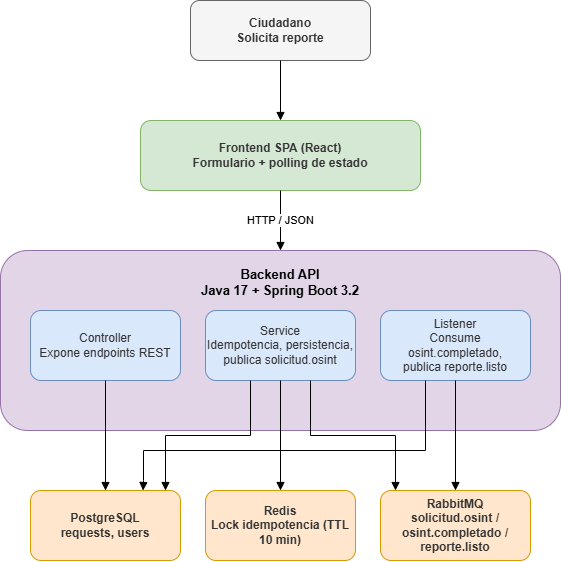

The diagram above was exported from draw.io. Its source (the exported page's mxGraphModel, read from the mxfile embedded in the PNG):
<mxGraphModel dx="1178" dy="688" grid="1" gridSize="10" guides="1" tooltips="1" connect="1" arrows="1" fold="1" page="1" pageScale="1" pageWidth="850" pageHeight="1100" math="0" shadow="0">
  <root>
    <mxCell id="0" />
    <mxCell id="1" parent="0" />
    <mxCell id="actor" parent="1" style="rounded=1;whiteSpace=wrap;html=1;fillColor=#f5f5f5;strokeColor=#666666;fontColor=#333333;fontSize=12;fontStyle=1;" value="Ciudadano&#10;Solicita reporte" vertex="1">
      <mxGeometry height="60" width="180" x="340" y="40" as="geometry" />
    </mxCell>
    <mxCell id="frontend" parent="1" style="rounded=1;whiteSpace=wrap;html=1;fillColor=#d5e8d4;strokeColor=#82b366;fontColor=#333333;fontSize=12;fontStyle=1;" value="Frontend SPA (React)&#10;Formulario + polling de estado" vertex="1">
      <mxGeometry height="70" width="280" x="290" y="160" as="geometry" />
    </mxCell>
    <mxCell id="backend" parent="1" style="rounded=1;whiteSpace=wrap;html=1;verticalAlign=top;fontSize=13;fontStyle=1;fillColor=#e1d5e7;strokeColor=#9673a6;spacingTop=10;" value="Backend API&#10;Java 17 + Spring Boot 3.2" vertex="1">
      <mxGeometry height="180" width="560" x="150" y="290" as="geometry" />
    </mxCell>
    <mxCell id="controller" parent="1" style="rounded=1;whiteSpace=wrap;html=1;fillColor=#dae8fc;strokeColor=#6c8ebf;fontColor=#333333;fontSize=12;" value="Controller&#10;Expone endpoints REST" vertex="1">
      <mxGeometry height="70" width="150" x="180" y="350" as="geometry" />
    </mxCell>
    <mxCell id="service" parent="1" style="rounded=1;whiteSpace=wrap;html=1;fillColor=#dae8fc;strokeColor=#6c8ebf;fontColor=#333333;fontSize=12;" value="Service&#10;Idempotencia, persistencia,&#10;publica solicitud.osint" vertex="1">
      <mxGeometry height="70" width="150" x="355" y="350" as="geometry" />
    </mxCell>
    <mxCell id="listener" parent="1" style="rounded=1;whiteSpace=wrap;html=1;fillColor=#dae8fc;strokeColor=#6c8ebf;fontColor=#333333;fontSize=12;" value="Listener&#10;Consume osint.completado,&#10;publica reporte.listo" vertex="1">
      <mxGeometry height="70" width="150" x="530" y="350" as="geometry" />
    </mxCell>
    <mxCell id="postgres" parent="1" style="rounded=1;whiteSpace=wrap;html=1;fillColor=#ffe6cc;strokeColor=#d79b00;fontColor=#333333;fontSize=12;fontStyle=1;" value="PostgreSQL&#10;requests, users" vertex="1">
      <mxGeometry height="70" width="150" x="180" y="530" as="geometry" />
    </mxCell>
    <mxCell id="redis" parent="1" style="rounded=1;whiteSpace=wrap;html=1;fillColor=#ffe6cc;strokeColor=#d79b00;fontColor=#333333;fontSize=12;fontStyle=1;" value="Redis&#10;Lock idempotencia (TTL 10 min)" vertex="1">
      <mxGeometry height="70" width="150" x="355" y="530" as="geometry" />
    </mxCell>
    <mxCell id="rabbitmq" parent="1" style="rounded=1;whiteSpace=wrap;html=1;fillColor=#ffe6cc;strokeColor=#d79b00;fontColor=#333333;fontSize=12;fontStyle=1;" value="RabbitMQ&#10;solicitud.osint / osint.completado / reporte.listo" vertex="1">
      <mxGeometry height="70" width="150" x="530" y="530" as="geometry" />
    </mxCell>
    <mxCell id="e1" edge="1" parent="1" source="actor" style="edgeStyle=orthogonalEdgeStyle;rounded=0;html=1;endArrow=block;elbow=vertical;" target="frontend">
      <mxGeometry relative="1" as="geometry" />
    </mxCell>
    <mxCell id="e2" edge="1" parent="1" source="frontend" style="edgeStyle=orthogonalEdgeStyle;rounded=0;html=1;endArrow=block;elbow=vertical;fontSize=11;" target="backend" value="HTTP / JSON">
      <mxGeometry relative="1" as="geometry" />
    </mxCell>
    <mxCell id="e3" edge="1" parent="1" source="controller" style="edgeStyle=orthogonalEdgeStyle;rounded=0;html=1;endArrow=block;exitX=0.5;exitY=1;entryX=0.5;entryY=0;" target="postgres">
      <mxGeometry relative="1" as="geometry" />
    </mxCell>
    <mxCell id="e4" edge="1" parent="1" source="service" style="edgeStyle=orthogonalEdgeStyle;rounded=0;html=1;endArrow=block;exitX=0.3;exitY=1;entryX=0.9;entryY=0;" target="postgres">
      <mxGeometry relative="1" as="geometry" />
    </mxCell>
    <mxCell id="e5" edge="1" parent="1" source="service" style="edgeStyle=orthogonalEdgeStyle;rounded=0;html=1;endArrow=block;exitX=0.5;exitY=1;entryX=0.5;entryY=0;" target="redis">
      <mxGeometry relative="1" as="geometry" />
    </mxCell>
    <mxCell id="e6" edge="1" parent="1" source="service" style="edgeStyle=orthogonalEdgeStyle;rounded=0;html=1;endArrow=block;exitX=0.7;exitY=1;entryX=0.1;entryY=0;" target="rabbitmq">
      <mxGeometry relative="1" as="geometry" />
    </mxCell>
    <mxCell id="e7" edge="1" parent="1" source="listener" style="edgeStyle=orthogonalEdgeStyle;rounded=0;html=1;endArrow=block;exitX=0.5;exitY=1;entryX=0.5;entryY=0;" target="rabbitmq">
      <mxGeometry relative="1" as="geometry" />
    </mxCell>
    <mxCell id="e8" edge="1" parent="1" source="listener" style="edgeStyle=orthogonalEdgeStyle;rounded=0;html=1;endArrow=block;exitX=0.3;exitY=1;entryX=0.75;entryY=0;entryDx=0;entryDy=0;" target="postgres">
      <mxGeometry relative="1" as="geometry">
        <Array as="points">
          <mxPoint x="575" y="490" />
          <mxPoint x="293" y="490" />
          <mxPoint x="293" y="520" />
          <mxPoint x="293" y="520" />
        </Array>
      </mxGeometry>
    </mxCell>
  </root>
</mxGraphModel>